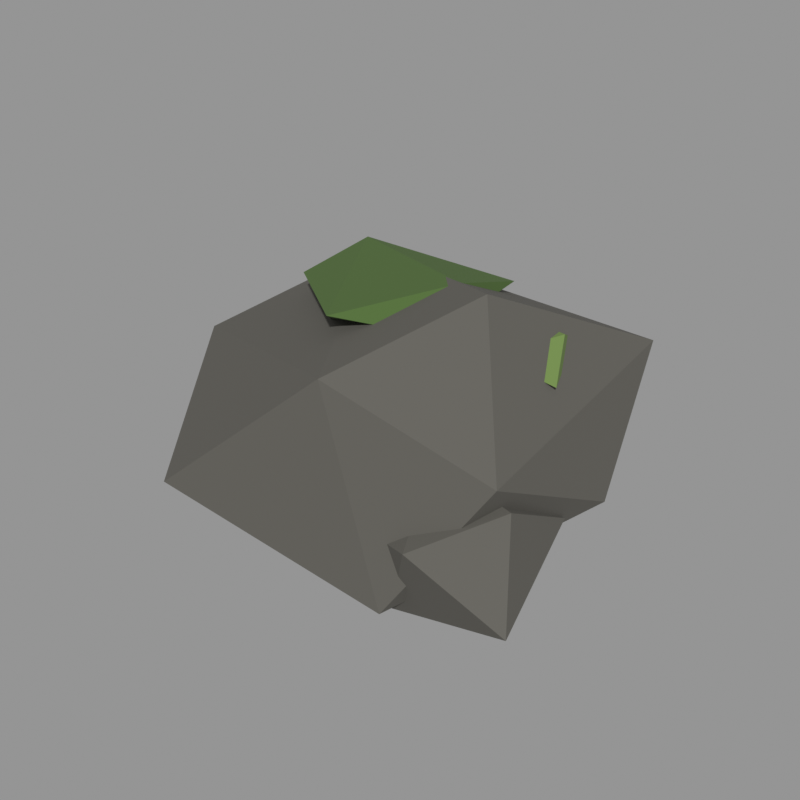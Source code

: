# Source: rock_03.blend  (saved by Blender 5.2.45; exported with 4.5.12 LTS)
import bpy
from mathutils import Matrix  # noqa: F401  (used for matrix-valued properties, if any)

bpy.ops.wm.read_factory_settings(use_empty=True)
scene = bpy.context.scene
scene.name = 'Scene'

# ---- materials (node trees are filled in below, after node groups)
mat_stone_dark = bpy.data.materials.new('stone_dark')
mat_stone_dark.use_backface_culling = True
mat_stone_dark.diffuse_color = (0.09759, 0.09306, 0.08022, 1.0)
mat_moss = bpy.data.materials.new('moss')
mat_moss.diffuse_color = (0.06848, 0.1274, 0.02956, 1.0)
mat_moss_light = bpy.data.materials.new('moss_light')
mat_moss_light.diffuse_color = (0.1384, 0.2159, 0.05781, 1.0)

# ---- material node trees
mat_stone_dark.use_nodes = True; mat_stone_dark.node_tree.nodes.clear()
_N = mat_stone_dark.node_tree.nodes; _L = mat_stone_dark.node_tree.links
n0 = _N.new('ShaderNodeBsdfPrincipled'); n0.name = 'Principled BSDF'; n0.location = (-200, 100)
n0.inputs[0].default_value = (0.09759, 0.09306, 0.08022, 1.0)
n0.inputs[2].default_value = 0.85
n0.inputs[10].default_value = 0.005
n1 = _N.new('ShaderNodeOutputMaterial'); n1.name = 'Material Output'; n1.location = (200, 100)
_L.new(n0.outputs[0], n1.inputs[0])
n1.is_active_output = True
mat_moss.use_nodes = True; mat_moss.node_tree.nodes.clear()
_N = mat_moss.node_tree.nodes; _L = mat_moss.node_tree.links
n0 = _N.new('ShaderNodeBsdfPrincipled'); n0.name = 'Principled BSDF'; n0.location = (-200, 100)
n0.inputs[0].default_value = (0.06848, 0.1274, 0.02956, 1.0)
n0.inputs[2].default_value = 0.95
n0.inputs[10].default_value = 0.005
n1 = _N.new('ShaderNodeOutputMaterial'); n1.name = 'Material Output'; n1.location = (200, 100)
_L.new(n0.outputs[0], n1.inputs[0])
n1.is_active_output = True
mat_moss_light.use_nodes = True; mat_moss_light.node_tree.nodes.clear()
_N = mat_moss_light.node_tree.nodes; _L = mat_moss_light.node_tree.links
n0 = _N.new('ShaderNodeBsdfPrincipled'); n0.name = 'Principled BSDF'; n0.location = (-200, 100)
n0.inputs[0].default_value = (0.1384, 0.2159, 0.05781, 1.0)
n0.inputs[2].default_value = 0.95
n0.inputs[10].default_value = 0.005
n1 = _N.new('ShaderNodeOutputMaterial'); n1.name = 'Material Output'; n1.location = (200, 100)
_L.new(n0.outputs[0], n1.inputs[0])
n1.is_active_output = True

# ---- meshes
me_03 = bpy.data.meshes.new('石头_03')
me_03.from_pydata([(0.4167, -0.007721, 1.139), (-0.4794, 0.4025, 1.007), (0.1313, -0.6048, 0.9322), (0.7375, 0.7082, 0.8032), (-0.9363, -0.1531, 0.6888), (0.7309, -0.3534, 0.594), (-0.2159, 0.8552, 0.4979), (-0.4701, -0.8552, 0.3994), (0.8441, 0.2246, 0.3153), (-0.9171, 0.3251, 0.1608), (0.4169, -0.6195, 0.06555), (0.1637, 0.2438, 0.0), (0.7651, -0.3077, 0.4947), (0.3023, -0.1571, 0.4773), (0.5169, -0.6071, 0.3692), (0.7837, 0.03584, 0.3095), (-0.05508, -0.393, 0.244), (0.9363, -0.5616, 0.1768), (0.3906, 0.01212, 0.07847), (0.3757, -0.4987, 0.0), (0.2215, 0.09228, 1.103), (-0.5038, 0.3854, 1.054), (-0.06564, -0.3462, 1.034), (0.2253, 0.453, 1.006), (-0.5507, 0.02888, 0.9805), (0.2455, -0.09415, 0.9533), (-0.1924, 0.3348, 0.9338), (-0.2509, -0.1254, 0.9), (0.6085, 0.2323, 0.9533), (0.2473, 0.3616, 0.9274), (0.4297, 0.007211, 0.8943), (0.5551, 0.4023, 0.867), (0.1648, 0.1944, 0.8394), (0.6797, 0.07938, 0.8108), (0.3637, 0.3754, 0.78)], [], [(9, 1, 6), (1, 3, 6), (3, 11, 6), (11, 9, 6), (4, 1, 9), (11, 10, 9), (10, 7, 9), (7, 4, 9), (4, 2, 1), (2, 0, 1), (0, 3, 1), (5, 8, 3), (8, 11, 3), (0, 5, 3), (8, 10, 11), (7, 2, 4), (8, 5, 10), (5, 2, 10), (2, 7, 10), (5, 0, 2), (12, 17, 15), (17, 18, 15), (18, 13, 15), (13, 12, 15), (14, 17, 12), (13, 14, 12), (14, 19, 17), (19, 18, 17), (19, 16, 18), (16, 13, 18), (16, 14, 13), (16, 19, 14), (27, 22, 24), (22, 21, 24), (21, 26, 24), (26, 27, 24), (26, 25, 27), (25, 22, 27), (25, 20, 22), (20, 21, 22), (23, 26, 21), (20, 23, 21), (23, 25, 26), (23, 20, 25), (28, 33, 31), (33, 34, 31), (34, 29, 31), (29, 28, 31), (29, 30, 28), (30, 33, 28), (30, 32, 33), (32, 34, 33), (32, 29, 34), (32, 30, 29)])
me_03.polygons.foreach_set('material_index', [0, 0, 0, 0, 0, 0, 0, 0, 0, 0, 0, 0, 0, 0, 0, 0, 0, 0, 0, 0, 0, 0, 0, 0, 0, 0, 0, 0, 0, 0, 0, 0, 1, 1, 1, 1, 1, 1, 1, 1, 1, 1, 1, 1, 2, 2, 2, 2, 2, 2, 2, 2, 2, 2])
me_03.materials.append(mat_stone_dark)
me_03.materials.append(mat_moss)
me_03.materials.append(mat_moss_light)
me_03.update()

# ---- objects
ob_03 = bpy.data.objects.new('石头_03', me_03)

# ---- transforms, parenting, visibility, modifiers, constraints
ob_03.location = (0.0, 0.0, 0.0)

# ---- collection membership
scene.collection.objects.link(ob_03)

# ---- scene / render settings (as saved in the file)
scene.frame_start = 1; scene.frame_end = 250; scene.frame_set(1)
scene.render.engine = 'CYCLES'
scene.render.resolution_x = 640
scene.render.resolution_y = 640
scene.render.bake_bias = 0.0
scene.render.bake_samples = 0
scene.render.compositor_device = 'GPU'
scene.cycles.samples = 24
scene.eevee.use_volume_custom_range = False
scene.eevee.fast_gi_thickness_near = 0.1
scene.eevee.fast_gi_thickness_far = 0.0
scene.eevee.ray_tracing_options.screen_trace_thickness = 0.1
scene.view_settings.view_transform = 'Standard'
bpy.context.view_layer.update()

# ---- added for rendering (the .blend has no active camera and no usable light): camera, sun + grey world if the file has none
cam_auto = bpy.data.cameras.new('AutoCamera')
cam_auto.lens = 50.0
cam_auto.sensor_width = 36.0
cam_auto.clip_end = 1000.0
ob_auto_camera = bpy.data.objects.new('AutoCamera', cam_auto)
scene.collection.objects.link(ob_auto_camera)
ob_auto_camera.location = (2.5725, -3.087, 2.62766)
ob_auto_camera.rotation_euler = (1.09748, -7.21219e-08, 0.694738)
scene.camera = ob_auto_camera
light_auto_sun = bpy.data.lights.new('AutoSun', 'SUN')
light_auto_sun.energy = 3.0
light_auto_sun.angle = 0.0523599
ob_auto_sun = bpy.data.objects.new('AutoSun', light_auto_sun)
scene.collection.objects.link(ob_auto_sun)
ob_auto_sun.rotation_euler = (0.872665, 0.174533, 0.523599)
if scene.world is None:
    world_auto = bpy.data.worlds.new('AutoWorld')
    world_auto.color = (0.3, 0.3, 0.3)
    scene.world = world_auto
bpy.context.view_layer.update()
